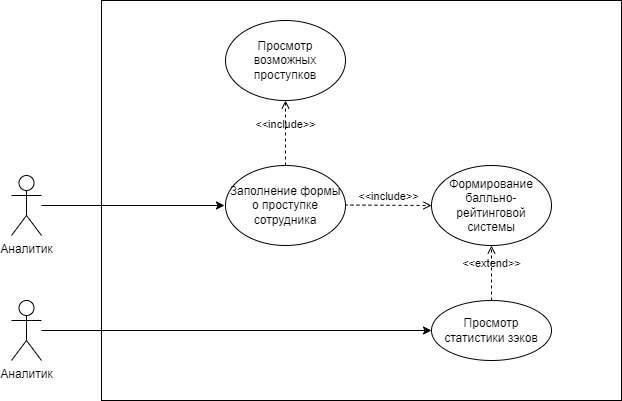

The diagram above was exported from draw.io. Its source (the exported page's mxGraphModel, read from the mxfile embedded in the PNG):
<mxGraphModel dx="1103" dy="600" grid="1" gridSize="10" guides="1" tooltips="1" connect="1" arrows="1" fold="1" page="1" pageScale="1" pageWidth="827" pageHeight="1169" math="0" shadow="0">
  <root>
    <mxCell id="0" />
    <mxCell id="1" parent="0" />
    <mxCell id="6neqOc2Lxl44OeD1vprv-17" value="" style="rounded=0;whiteSpace=wrap;html=1;" vertex="1" parent="1">
      <mxGeometry x="170" y="380" width="520" height="400" as="geometry" />
    </mxCell>
    <mxCell id="6neqOc2Lxl44OeD1vprv-33" style="edgeStyle=orthogonalEdgeStyle;rounded=0;orthogonalLoop=1;jettySize=auto;html=1;entryX=0;entryY=0.5;entryDx=0;entryDy=0;" edge="1" parent="1" source="6neqOc2Lxl44OeD1vprv-18">
      <mxGeometry relative="1" as="geometry">
        <mxPoint x="293" y="585" as="targetPoint" />
      </mxGeometry>
    </mxCell>
    <mxCell id="6neqOc2Lxl44OeD1vprv-18" value="Аналитик" style="shape=umlActor;verticalLabelPosition=bottom;verticalAlign=top;html=1;outlineConnect=0;" vertex="1" parent="1">
      <mxGeometry x="80" y="555" width="30" height="60" as="geometry" />
    </mxCell>
    <mxCell id="6neqOc2Lxl44OeD1vprv-30" value="&amp;lt;&amp;lt;extend&amp;gt;&amp;gt;" style="html=1;verticalAlign=bottom;labelBackgroundColor=none;endArrow=open;endFill=0;dashed=1;rounded=0;" edge="1" parent="1" source="6neqOc2Lxl44OeD1vprv-32" target="6neqOc2Lxl44OeD1vprv-42">
      <mxGeometry width="160" relative="1" as="geometry">
        <mxPoint x="900" y="520" as="sourcePoint" />
        <mxPoint x="550" y="660" as="targetPoint" />
      </mxGeometry>
    </mxCell>
    <mxCell id="6neqOc2Lxl44OeD1vprv-32" value="Просмотр статистики зэков" style="ellipse;whiteSpace=wrap;html=1;" vertex="1" parent="1">
      <mxGeometry x="500" y="680" width="120" height="60" as="geometry" />
    </mxCell>
    <mxCell id="6neqOc2Lxl44OeD1vprv-41" style="edgeStyle=orthogonalEdgeStyle;rounded=0;orthogonalLoop=1;jettySize=auto;html=1;entryX=0;entryY=0.5;entryDx=0;entryDy=0;" edge="1" parent="1" source="6neqOc2Lxl44OeD1vprv-40" target="6neqOc2Lxl44OeD1vprv-32">
      <mxGeometry relative="1" as="geometry" />
    </mxCell>
    <mxCell id="6neqOc2Lxl44OeD1vprv-40" value="Аналитик" style="shape=umlActor;verticalLabelPosition=bottom;verticalAlign=top;html=1;outlineConnect=0;" vertex="1" parent="1">
      <mxGeometry x="80" y="680" width="30" height="60" as="geometry" />
    </mxCell>
    <mxCell id="6neqOc2Lxl44OeD1vprv-42" value="Формирование балльно-рейтинговой системы" style="ellipse;whiteSpace=wrap;html=1;" vertex="1" parent="1">
      <mxGeometry x="500" y="545" width="120" height="80" as="geometry" />
    </mxCell>
    <mxCell id="6neqOc2Lxl44OeD1vprv-43" value="&amp;lt;&amp;lt;include&amp;gt;&amp;gt;" style="html=1;verticalAlign=bottom;labelBackgroundColor=none;endArrow=open;endFill=0;dashed=1;rounded=0;entryX=0;entryY=0.5;entryDx=0;entryDy=0;" edge="1" parent="1" target="6neqOc2Lxl44OeD1vprv-42">
      <mxGeometry width="160" relative="1" as="geometry">
        <mxPoint x="413" y="584.55" as="sourcePoint" />
        <mxPoint x="573" y="584.55" as="targetPoint" />
      </mxGeometry>
    </mxCell>
    <mxCell id="6neqOc2Lxl44OeD1vprv-44" value="Заполнение формы о проступке сотрудника" style="ellipse;whiteSpace=wrap;html=1;" vertex="1" parent="1">
      <mxGeometry x="294" y="545" width="120" height="80" as="geometry" />
    </mxCell>
    <mxCell id="6neqOc2Lxl44OeD1vprv-47" value="Просмотр возможных&lt;div&gt;проступков&lt;/div&gt;" style="ellipse;whiteSpace=wrap;html=1;" vertex="1" parent="1">
      <mxGeometry x="294" y="400" width="120" height="80" as="geometry" />
    </mxCell>
    <mxCell id="6neqOc2Lxl44OeD1vprv-50" value="&amp;lt;&amp;lt;include&amp;gt;&amp;gt;" style="html=1;verticalAlign=bottom;labelBackgroundColor=none;endArrow=open;endFill=0;dashed=1;rounded=0;entryX=0.5;entryY=1;entryDx=0;entryDy=0;exitX=0.5;exitY=0;exitDx=0;exitDy=0;" edge="1" parent="1" source="6neqOc2Lxl44OeD1vprv-44" target="6neqOc2Lxl44OeD1vprv-47">
      <mxGeometry x="-0.0059" width="160" relative="1" as="geometry">
        <mxPoint x="470" y="465" as="sourcePoint" />
        <mxPoint x="470" y="410" as="targetPoint" />
        <mxPoint as="offset" />
      </mxGeometry>
    </mxCell>
  </root>
</mxGraphModel>